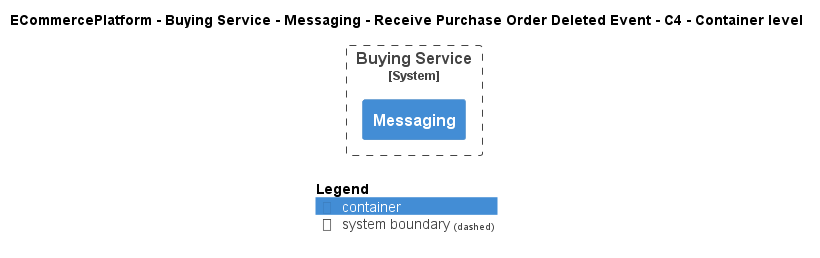

The diagram above was rendered by PlantUML. Its source (embedded in the PNG):
@startuml
!include ..\..\..\..\..\..\..\.c4s\C4_Container.puml

AddElementTag("c4interflow:lifecycle:new", $bgColor=green, $fontColor=#ffffff, $borderColor=green, $shadowing="False")
AddElementTag("c4interflow:lifecycle:changed", $bgColor=orange, $fontColor=#ffffff, $borderColor=orange, $shadowing="False")
AddElementTag("c4interflow:lifecycle:removed", $bgColor=red, $fontColor=#ffffff, $borderColor=red, $shadowing="False")

AddRelTag("c4interflow:lifecycle:new", $textColor=green, $lineColor=green)
AddRelTag("c4interflow:lifecycle:changed", $textColor=orange, $lineColor=orange)
AddRelTag("c4interflow:lifecycle:removed", $textColor=red, $lineColor=red)

SHOW_PERSON_PORTRAIT()
LAYOUT_TOP_DOWN()

skinparam linetype polyline

title ECommercePlatform - Buying Service - Messaging - Receive Purchase Order Deleted Event - C4 - Container level


System_Boundary(ECommercePlatform.SoftwareSystems.BuyingService, "Buying Service") {
    Container(ECommercePlatform.SoftwareSystems.BuyingService.Containers.Messaging, "Messaging", "", "")
}



SHOW_LEGEND()
@enduml